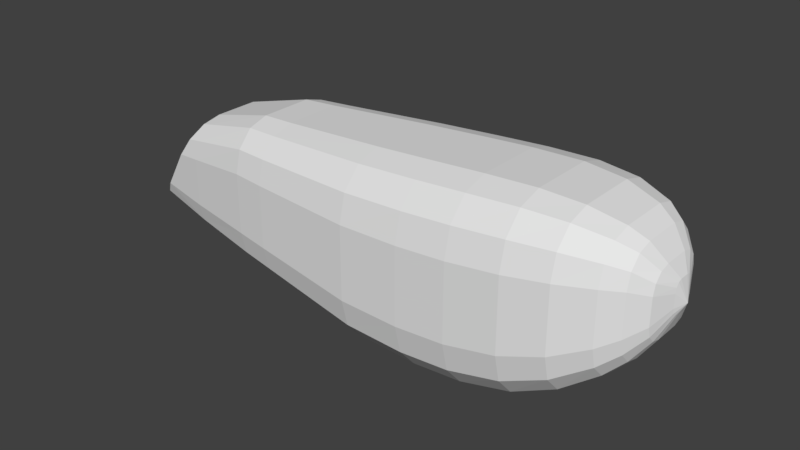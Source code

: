 # Source: r44_001.blend  (saved by Blender 2.79.0; exported with 4.5.12 LTS)
import bpy
from mathutils import Matrix  # noqa: F401  (used for matrix-valued properties, if any)

bpy.ops.wm.read_factory_settings(use_empty=True)
scene = bpy.context.scene
scene.name = 'Scene'

# ---- collections
col_collection_1 = bpy.data.collections.new('Collection 1'); scene.collection.children.link(col_collection_1)

# ---- world
world_world = bpy.data.worlds.new('World'); scene.world = world_world
world_world.color = (0.05088, 0.05088, 0.05088)
world_world.use_sun_shadow = False
world_world.sun_shadow_jitter_overblur = 0.0
world_world.cycles.sampling_method = 'MANUAL'

# ---- meshes
me_cube_001 = bpy.data.meshes.new('Cube.001')
me_cube_001.from_pydata([(2.16, -4.801e-10, -0.38), (2.26, -8.61e-10, -0.233), (2.32, -2.715e-09, -0.084), (2.32, -2.715e-09, 0.156), (2.26, -8.61e-10, 0.257), (2.16, -4.801e-10, 0.38), (2.04, -1.656e-10, 0.451), (1.8, 1.656e-10, 0.515), (-1.8, 6.541e-09, -0.521), (-1.276, 8.269e-11, 0.2545), (2.36, 4.967e-09, 4.967e-09), (1.5, -0.5564, 0.3325), (-1.8, -0.134, -0.521), (-1.679, -0.3545, -0.3419), (-1.785, -0.2362, -0.4989), (-1.742, -0.3166, -0.4356), (-1.475, -0.3873, -0.0398), (-1.276, -0.1677, 0.2545), (-1.381, -0.37, 0.09848), (-1.306, -0.2902, 0.2107), (-1.679, 0.3545, -0.3419), (-1.8, 0.134, -0.521), (-1.742, 0.3166, -0.4356), (-1.785, 0.2362, -0.4989), (-1.276, 0.1677, 0.2545), (-1.475, 0.3873, -0.0398), (-1.306, 0.2902, 0.2107), (-1.381, 0.37, 0.09848), (1.5, -0.4235, 0.4807), (1.5, -0.242, -0.815), (1.5, 0.242, 0.535), (1.5, 0.605, -0.41), (1.5, 0.5564, -0.6125), (1.5, -0.242, 0.535), (1.5, -0.605, -0.41), (1.5, -0.5564, -0.6125), (1.5, -0.4235, -0.7607), (1.5, 0.605, 0.13), (1.5, 0.5564, 0.3325), (1.5, 0.4235, 0.4807), (1.5, 0.242, -0.815), (1.5, -6.954e-10, -0.815), (1.5, -6.954e-10, 0.535), (1.5, 0.4235, -0.7607), (2.04, -1.656e-10, -0.499), (1.8, 1.656e-10, -0.675), (2.32, 0.036, -0.084), (2.26, 0.096, -0.233), (2.16, 0.142, -0.38), (2.04, 0.18, -0.499), (1.8, 0.22, -0.675), (1.8, 0.385, -0.6272), (2.04, 0.315, -0.4608), (2.16, 0.2485, -0.3495), (2.26, 0.168, -0.2133), (2.32, 0.063, -0.07435), (1.8, 0.5058, -0.4965), (2.04, 0.4138, -0.3565), (2.16, 0.3265, -0.266), (2.26, 0.2207, -0.1595), (2.32, 0.08277, -0.048), (1.8, 0.55, -0.318), (2.04, 0.45, -0.214), (2.16, 0.355, -0.152), (2.26, 0.24, -0.086), (2.32, 0.09, -0.012), (1.8, 0.22, 0.515), (2.04, 0.18, 0.451), (2.16, 0.142, 0.38), (2.26, 0.096, 0.257), (2.32, 0.036, 0.156), (2.32, 0.063, 0.1464), (2.26, 0.168, 0.2373), (2.16, 0.2485, 0.3495), (2.04, 0.315, 0.4128), (1.8, 0.385, 0.4672), (2.32, 0.08277, 0.12), (2.26, 0.2207, 0.1835), (2.16, 0.3265, 0.266), (2.04, 0.4138, 0.3085), (1.8, 0.5058, 0.3365), (2.32, 0.09, 0.084), (2.26, 0.24, 0.11), (2.16, 0.355, 0.152), (2.04, 0.45, 0.166), (1.8, 0.55, 0.158), (1.8, -0.22, -0.675), (2.04, -0.18, -0.499), (2.16, -0.142, -0.38), (2.26, -0.096, -0.233), (2.32, -0.036, -0.084), (2.32, -0.063, -0.07435), (2.26, -0.168, -0.2133), (2.16, -0.2485, -0.3495), (2.04, -0.315, -0.4608), (1.8, -0.385, -0.6272), (2.32, -0.08277, -0.048), (2.26, -0.2207, -0.1595), (2.16, -0.3265, -0.266), (2.04, -0.4138, -0.3565), (1.8, -0.5058, -0.4965), (2.32, -0.09, -0.012), (2.26, -0.24, -0.086), (2.16, -0.355, -0.152), (2.04, -0.45, -0.214), (1.8, -0.55, -0.318), (2.32, -0.036, 0.156), (2.26, -0.096, 0.257), (2.16, -0.142, 0.38), (2.04, -0.18, 0.451), (1.8, -0.22, 0.515), (1.8, -0.385, 0.4672), (2.04, -0.315, 0.4128), (2.16, -0.2485, 0.3495), (2.26, -0.168, 0.2373), (2.32, -0.063, 0.1464), (1.8, -0.5058, 0.3365), (2.04, -0.4138, 0.3085), (2.16, -0.3265, 0.266), (2.26, -0.2207, 0.1835), (2.32, -0.08277, 0.12), (1.8, -0.55, 0.158), (2.04, -0.45, 0.166), (2.16, -0.355, 0.152), (2.26, -0.24, 0.11), (2.32, -0.09, 0.084), (1.5, -0.605, 0.13), (1.13, -4.139e-10, -0.9), (1.13, 0.25, -0.9), (1.13, 0.4375, 0.4629), (1.13, 0.5748, 0.307), (1.13, 0.625, 0.094), (1.13, -0.4375, -0.8429), (1.13, -0.5748, -0.687), (1.13, -0.625, -0.474), (1.13, -0.25, 0.52), (1.13, -0.625, 0.094), (1.13, -0.5748, 0.307), (1.13, -0.4375, 0.4629), (1.13, -0.25, -0.9), (1.13, 0.25, 0.52), (1.13, 0.625, -0.474), (1.13, 0.5748, -0.687), (1.13, -4.139e-10, 0.52), (1.13, 0.4375, -0.8429), (0.3, 0.244, 0.461), (0.76, 0.25, 0.494), (0.3, -0.244, -0.909), (0.76, -0.25, -0.926), (0.76, -4.139e-10, -0.926), (0.3, -3.643e-10, -0.909), (0.3, -0.427, 0.4059), (0.76, -0.4375, 0.4369), (0.3, -0.561, 0.2555), (0.76, -0.5748, 0.281), (0.76, 0.25, -0.926), (0.3, 0.244, -0.909), (0.3, -0.61, 0.05), (0.76, -0.625, 0.068), (0.76, 0.4375, 0.4369), (0.3, 0.427, 0.4059), (0.76, 0.5748, 0.281), (0.3, 0.561, 0.2555), (0.76, 0.625, 0.068), (0.3, 0.61, 0.05), (0.76, -0.4375, -0.8689), (0.3, -0.427, -0.8539), (0.76, -0.5748, -0.713), (0.3, -0.561, -0.7035), (0.76, -0.625, -0.5), (0.3, -0.61, -0.498), (0.76, -0.25, 0.494), (0.3, -0.244, 0.461), (0.3, 0.61, -0.498), (0.76, 0.625, -0.5), (0.3, 0.561, -0.7035), (0.76, 0.5748, -0.713), (0.3, -3.643e-10, 0.461), (0.76, -4.139e-10, 0.494), (0.3, 0.427, -0.8539), (0.76, 0.4375, -0.8689), (-0.5, -9.934e-11, -0.776), (-0.7521, 0.0, -0.74), (-0.5, 0.212, -0.776), (-0.7521, 0.2, -0.74), (-0.5, 0.371, 0.3566), (-0.7521, 0.35, 0.3446), (-0.5, 0.4874, 0.227), (-0.7521, 0.4598, 0.2205), (-0.5, 0.53, 0.05), (-0.7521, 0.5, 0.051), (-0.5, -0.371, -0.7286), (-0.7521, -0.35, -0.6946), (-0.5, -0.4874, -0.599), (-0.7521, -0.4598, -0.5705), (-0.5, -0.53, -0.422), (-0.7521, -0.5, -0.401), (-0.5, -0.212, 0.404), (-0.7521, -0.2, 0.39), (-0.7521, 0.2, 0.39), (-0.5, 0.212, 0.404), (-0.7521, -0.2, -0.74), (-0.5, -0.212, -0.776), (-0.7521, -0.35, 0.3446), (-0.5, -0.371, 0.3566), (-0.7521, -0.4598, 0.2205), (-0.5, -0.4874, 0.227), (-0.7521, -0.5, 0.051), (-0.5, -0.53, 0.05), (-0.7521, 0.5, -0.401), (-0.5, 0.53, -0.422), (-0.7521, 0.4598, -0.5705), (-0.5, 0.4874, -0.599), (-0.7521, 0.0, 0.39), (-0.5, -9.934e-11, 0.404), (-0.7521, 0.35, -0.6946), (-0.5, 0.371, -0.7286), (-1.276, 8.269e-11, -0.6445), (-1.276, 0.1677, -0.6445), (-1.276, 0.2935, 0.2183), (-1.276, 0.3856, 0.1196), (-1.276, 0.4193, -0.01521), (-1.276, -0.2935, -0.6083), (-1.276, -0.3856, -0.5096), (-1.276, -0.4193, -0.3748), (-1.276, -0.1677, -0.6445), (-1.276, -0.2935, 0.2183), (-1.276, -0.3856, 0.1196), (-1.276, -0.4193, -0.01521), (-1.276, 0.4193, -0.3748), (-1.276, 0.3856, -0.5096), (-1.276, 0.2935, -0.6083)], [], [(46, 10, 2), (105, 121, 126, 34), (2, 10, 90), (65, 81, 10), (50, 40, 43, 51), (8, 9, 24, 26, 27, 25, 20, 22, 23, 21), (10, 120, 125), (224, 228, 16, 13), (218, 21, 23, 231), (231, 23, 22, 230), (230, 22, 20, 229), (70, 10, 71), (71, 10, 76), (76, 10, 81), (90, 10, 91), (91, 10, 96), (96, 10, 101), (226, 19, 18, 227), (227, 18, 16, 228), (12, 14, 15, 13, 16, 18, 19, 17, 9, 8), (120, 119, 124, 125), (119, 118, 123, 124), (118, 117, 122, 123), (117, 116, 121, 122), (10, 115, 120), (115, 114, 119, 120), (114, 113, 118, 119), (113, 112, 117, 118), (112, 111, 116, 117), (10, 106, 115), (106, 107, 114, 115), (107, 108, 113, 114), (108, 109, 112, 113), (109, 110, 111, 112), (35, 100, 105, 34), (100, 99, 104, 105), (99, 98, 103, 104), (98, 97, 102, 103), (97, 96, 101, 102), (36, 95, 100, 35), (95, 94, 99, 100), (94, 93, 98, 99), (93, 92, 97, 98), (92, 91, 96, 97), (29, 86, 95, 36), (86, 87, 94, 95), (87, 88, 93, 94), (88, 89, 92, 93), (89, 90, 91, 92), (38, 80, 85, 37), (80, 79, 84, 85), (79, 78, 83, 84), (78, 77, 82, 83), (77, 76, 81, 82), (39, 75, 80, 38), (75, 74, 79, 80), (74, 73, 78, 79), (73, 72, 77, 78), (72, 71, 76, 77), (30, 66, 75, 39), (66, 67, 74, 75), (67, 68, 73, 74), (68, 69, 72, 73), (69, 70, 71, 72), (10, 60, 65), (60, 59, 64, 65), (59, 58, 63, 64), (58, 57, 62, 63), (57, 56, 61, 62), (10, 55, 60), (55, 54, 59, 60), (54, 53, 58, 59), (53, 52, 57, 58), (52, 51, 56, 57), (10, 46, 55), (46, 47, 54, 55), (47, 48, 53, 54), (48, 49, 52, 53), (49, 50, 51, 52), (10, 125, 101), (101, 125, 124, 102), (102, 124, 123, 103), (103, 123, 122, 104), (104, 122, 121, 105), (31, 37, 85, 61), (61, 85, 84, 62), (62, 84, 83, 63), (63, 83, 82, 64), (64, 82, 81, 65), (10, 3, 106), (3, 4, 107, 106), (4, 5, 108, 107), (5, 6, 109, 108), (6, 7, 110, 109), (41, 45, 86, 29), (45, 44, 87, 86), (44, 0, 88, 87), (0, 1, 89, 88), (1, 2, 90, 89), (40, 50, 45, 41), (50, 49, 44, 45), (49, 48, 0, 44), (48, 47, 1, 0), (47, 46, 2, 1), (10, 70, 3), (70, 69, 4, 3), (69, 68, 5, 4), (68, 67, 6, 5), (67, 66, 7, 6), (51, 43, 32, 56), (56, 32, 31, 61), (110, 33, 28, 111), (111, 28, 11, 116), (116, 11, 126, 121), (133, 35, 34, 134), (132, 36, 35, 133), (139, 29, 36, 132), (130, 38, 37, 131), (129, 39, 38, 130), (140, 30, 39, 129), (141, 131, 37, 31), (127, 41, 29, 139), (128, 40, 41, 127), (7, 42, 33, 110), (66, 30, 42, 7), (155, 128, 127, 149), (149, 127, 139, 148), (174, 163, 131, 141), (146, 140, 129, 159), (159, 129, 130, 161), (161, 130, 131, 163), (148, 139, 132, 165), (165, 132, 133, 167), (167, 133, 134, 169), (11, 137, 136, 126), (28, 138, 137, 11), (33, 135, 138, 28), (32, 142, 141, 31), (43, 144, 142, 32), (40, 128, 144, 43), (34, 126, 136, 134), (42, 143, 135, 33), (30, 140, 143, 42), (193, 168, 170, 195), (168, 167, 169, 170), (191, 166, 168, 193), (166, 165, 167, 168), (202, 147, 166, 191), (147, 148, 165, 166), (187, 162, 164, 189), (162, 161, 163, 164), (185, 160, 162, 187), (160, 159, 161, 162), (200, 145, 160, 185), (145, 146, 159, 160), (210, 189, 164, 173), (173, 164, 163, 174), (181, 150, 147, 202), (150, 149, 148, 147), (183, 156, 150, 181), (156, 155, 149, 150), (137, 154, 158, 136), (154, 153, 157, 158), (138, 152, 154, 137), (152, 151, 153, 154), (135, 171, 152, 138), (171, 172, 151, 152), (142, 176, 174, 141), (176, 175, 173, 174), (144, 180, 176, 142), (180, 179, 175, 176), (128, 155, 180, 144), (155, 156, 179, 180), (134, 136, 158, 169), (169, 158, 157, 170), (143, 178, 171, 135), (178, 177, 172, 171), (140, 146, 178, 143), (146, 145, 177, 178), (218, 184, 182, 217), (184, 183, 181, 182), (217, 182, 201, 225), (182, 181, 202, 201), (229, 221, 190, 209), (209, 190, 189, 210), (24, 199, 186, 219), (199, 200, 185, 186), (219, 186, 188, 220), (186, 185, 187, 188), (220, 188, 190, 221), (188, 187, 189, 190), (225, 201, 192, 222), (201, 202, 191, 192), (222, 192, 194, 223), (192, 191, 193, 194), (223, 194, 196, 224), (194, 193, 195, 196), (153, 206, 208, 157), (206, 205, 207, 208), (151, 204, 206, 153), (204, 203, 205, 206), (172, 197, 204, 151), (197, 198, 203, 204), (175, 212, 210, 173), (212, 211, 209, 210), (179, 216, 212, 175), (216, 215, 211, 212), (156, 183, 216, 179), (183, 184, 215, 216), (170, 157, 208, 195), (195, 208, 207, 196), (177, 214, 197, 172), (214, 213, 198, 197), (145, 200, 214, 177), (200, 199, 213, 214), (12, 225, 222, 14), (8, 217, 225, 12), (21, 218, 217, 8), (205, 227, 228, 207), (203, 226, 227, 205), (198, 17, 226, 203), (211, 230, 229, 209), (215, 231, 230, 211), (184, 218, 231, 215), (196, 207, 228, 224), (213, 9, 17, 198), (199, 24, 9, 213), (13, 15, 223, 224), (15, 14, 222, 223), (17, 19, 226), (25, 27, 220, 221), (27, 26, 219, 220), (20, 25, 221, 229), (26, 24, 219)])
me_cube_001.use_remesh_preserve_volume = False
me_cube_001.use_remesh_preserve_attributes = False
me_cube_001.use_mirror_vertex_groups = False
me_cube_001.update()

# ---- objects
ob_fuselage = bpy.data.objects.new('Fuselage', me_cube_001)

# ---- transforms, parenting, visibility, modifiers, constraints
ob_fuselage.location = (0.0, 0.0, 0.0)
ob_fuselage.lineart.crease_threshold = 0.0

# ---- collection membership
col_collection_1.objects.link(ob_fuselage)

# ---- scene / render settings (as saved in the file)
scene.frame_start = 1; scene.frame_end = 250; scene.frame_set(2)
scene.render.engine = 'BLENDER_EEVEE_NEXT'
scene.render.resolution_percentage = 50
scene.render.dither_intensity = 0.0
scene.cycles.use_denoising = False
scene.cycles.samples = 128
scene.cycles.sampling_pattern = 'TABULATED_SOBOL'
scene.cycles.use_adaptive_sampling = False
scene.cycles.use_light_tree = False
scene.cycles.blur_glossy = 0.0
scene.cycles.sample_clamp_indirect = 0.0
scene.view_settings.view_transform = 'Standard'
bpy.context.view_layer.update()

# ---- added for rendering (the .blend has no active camera and no usable light): camera, sun
cam_auto = bpy.data.cameras.new('AutoCamera')
cam_auto.lens = 50.0
cam_auto.sensor_width = 36.0
cam_auto.clip_end = 1000.0
ob_auto_camera = bpy.data.objects.new('AutoCamera', cam_auto)
scene.collection.objects.link(ob_auto_camera)
ob_auto_camera.location = (4.52018, -5.08821, 3.19664)
ob_auto_camera.rotation_euler = (1.09748, -7.21219e-08, 0.694738)
scene.camera = ob_auto_camera
light_auto_sun = bpy.data.lights.new('AutoSun', 'SUN')
light_auto_sun.energy = 3.0
light_auto_sun.angle = 0.0523599
ob_auto_sun = bpy.data.objects.new('AutoSun', light_auto_sun)
scene.collection.objects.link(ob_auto_sun)
ob_auto_sun.rotation_euler = (0.872665, 0.174533, 0.523599)
bpy.context.view_layer.update()
